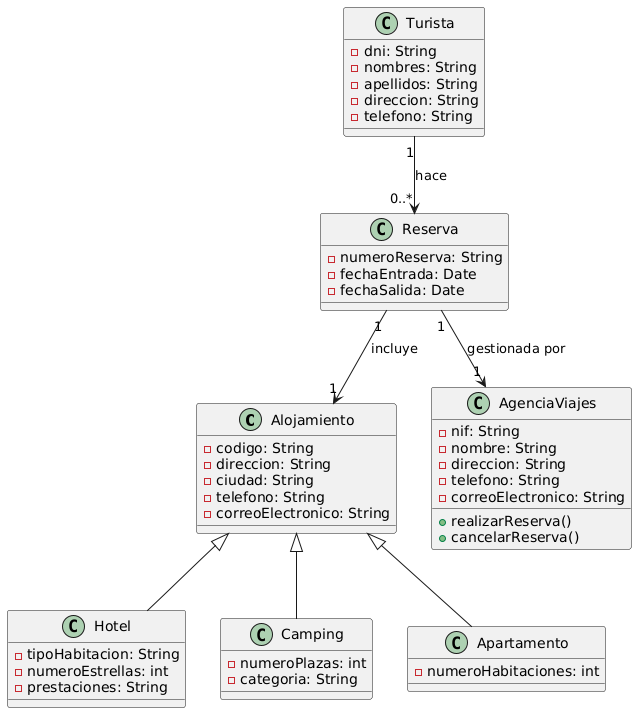

The diagram above was rendered by PlantUML. Its source (embedded in the PNG):
@startuml
class Alojamiento {
  - codigo: String
  - direccion: String
  - ciudad: String
  - telefono: String
  - correoElectronico: String
}

class Hotel extends Alojamiento {
  - tipoHabitacion: String
  - numeroEstrellas: int
  - prestaciones: String
}

class Camping extends Alojamiento {
  - numeroPlazas: int
  - categoria: String
}

class Apartamento extends Alojamiento {
  - numeroHabitaciones: int
}

class Turista {
  - dni: String
  - nombres: String
  - apellidos: String
  - direccion: String
  - telefono: String
}

class AgenciaViajes {
  - nif: String
  - nombre: String
  - direccion: String
  - telefono: String
  - correoElectronico: String

  + realizarReserva()
  + cancelarReserva()
}

class Reserva {
  - numeroReserva: String
  - fechaEntrada: Date
  - fechaSalida: Date
}

Turista "1" --> "0..*" Reserva : hace
Reserva "1" --> "1" Alojamiento : incluye
Reserva "1" --> "1" AgenciaViajes : gestionada por
@enduml